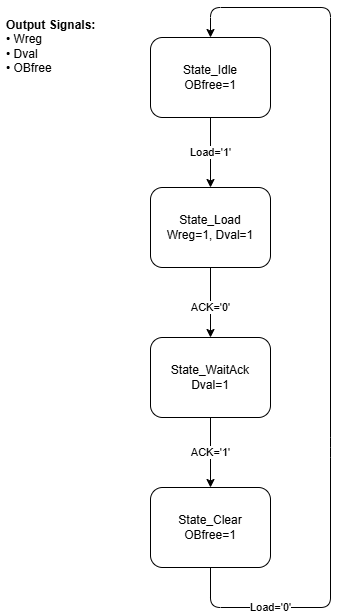

The diagram above was exported from draw.io. Its source (the exported page's mxGraphModel, read from the mxfile embedded in the PNG):
<mxGraphModel dx="1409" dy="824" grid="1" gridSize="10" guides="1" tooltips="1" connect="1" arrows="1" fold="1" page="1" pageScale="1" pageWidth="827" pageHeight="1169" math="0" shadow="0">
  <root>
    <mxCell id="0" />
    <mxCell id="1" parent="0" />
    <mxCell id="State_Idle" value="State_Idle&#10;OBfree=1" style="rounded=1;whiteSpace=wrap;html=1;" parent="1" vertex="1">
      <mxGeometry x="300" y="190" width="120" height="80" as="geometry" />
    </mxCell>
    <mxCell id="State_Load" value="State_Load&#10;Wreg=1, Dval=1" style="rounded=1;whiteSpace=wrap;html=1;" parent="1" vertex="1">
      <mxGeometry x="300" y="340" width="120" height="80" as="geometry" />
    </mxCell>
    <mxCell id="State_WaitAck" value="State_WaitAck&#10;Dval=1" style="rounded=1;whiteSpace=wrap;html=1;" parent="1" vertex="1">
      <mxGeometry x="300" y="490" width="120" height="80" as="geometry" />
    </mxCell>
    <mxCell id="State_Clear" value="State_Clear&#10;OBfree=1" style="rounded=1;whiteSpace=wrap;html=1;" parent="1" vertex="1">
      <mxGeometry x="300" y="640" width="120" height="80" as="geometry" />
    </mxCell>
    <mxCell id="t1" value="Load='1'" style="edgeStyle=none;html=1;exitX=0.5;exitY=1;entryX=0.5;entryY=0;" parent="1" source="State_Idle" target="State_Load" edge="1">
      <mxGeometry relative="1" as="geometry" />
    </mxCell>
    <mxCell id="t2" value="" style="edgeStyle=none;html=1;exitX=0.5;exitY=1;entryX=0.5;entryY=0;" parent="1" source="State_Load" target="State_WaitAck" edge="1">
      <mxGeometry relative="1" as="geometry" />
    </mxCell>
    <mxCell id="t3" value="ACK='1'" style="edgeStyle=none;html=1;exitX=0.5;exitY=1;entryX=0.5;entryY=0;" parent="1" source="State_WaitAck" target="State_Clear" edge="1">
      <mxGeometry relative="1" as="geometry" />
    </mxCell>
    <mxCell id="t4" value="ACK='0'" style="edgeStyle=none;html=1;exitX=0.5;exitY=0;entryX=0.5;entryY=0;" parent="1" source="State_WaitAck" target="State_WaitAck" edge="1">
      <mxGeometry x="NaN" y="30" relative="1" as="geometry">
        <mxPoint x="360" y="450" as="sourcePoint" />
        <mxPoint x="360" y="420" as="targetPoint" />
        <mxPoint y="-30" as="offset" />
      </mxGeometry>
    </mxCell>
    <mxCell id="t5" value="" style="edgeStyle=none;html=1;exitX=0.5;exitY=1;entryX=0.5;entryY=0;" parent="1" source="State_Clear" target="State_Idle" edge="1">
      <mxGeometry relative="1" as="geometry">
        <Array as="points">
          <mxPoint x="360" y="760" />
          <mxPoint x="420" y="760" />
          <mxPoint x="480" y="760" />
          <mxPoint x="480" y="600" />
          <mxPoint x="480" y="160" />
          <mxPoint x="360" y="160" />
        </Array>
      </mxGeometry>
    </mxCell>
    <mxCell id="t6" value="Load='0'" style="edgeStyle=none;html=1;exitX=0.5;exitY=0;entryX=0.5;entryY=0;" parent="1" source="State_Idle" target="State_Idle" edge="1">
      <mxGeometry x="NaN" y="573" relative="1" as="geometry">
        <mxPoint x="360" y="150" as="sourcePoint" />
        <mxPoint x="360" y="120" as="targetPoint" />
        <mxPoint x="60" y="570" as="offset" />
      </mxGeometry>
    </mxCell>
    <mxCell id="legend" value="&lt;b&gt;Output Signals:&lt;/b&gt;&lt;br&gt;• Wreg&lt;br&gt;• Dval&amp;nbsp;&lt;br&gt;• OBfree&amp;nbsp;" style="text;html=1;strokeColor=none;fillColor=none;align=left;verticalAlign=top;spacingLeft=4;spacingTop=4;" parent="1" vertex="1">
      <mxGeometry x="150" y="160" width="160" height="100" as="geometry" />
    </mxCell>
  </root>
</mxGraphModel>